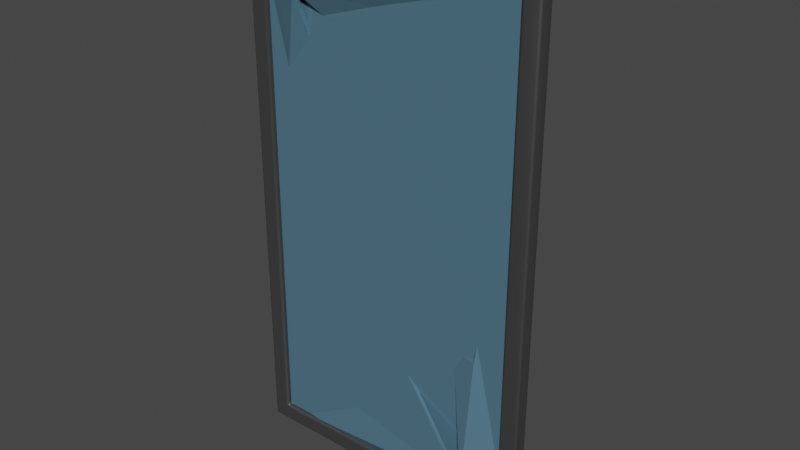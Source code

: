 # Source: window-1.blend  (saved by Blender 3.6.13; exported with 4.5.12 LTS)
import bpy
from mathutils import Matrix  # noqa: F401  (used for matrix-valued properties, if any)

bpy.ops.wm.read_factory_settings(use_empty=True)
scene = bpy.context.scene
scene.name = 'Scene'

# ---- collections
col_collection = bpy.data.collections.new('Collection'); scene.collection.children.link(col_collection)

# ---- materials (node trees are filled in below, after node groups)
mat_frame = bpy.data.materials.new('frame')
mat_frame.alpha_threshold = 0.0
mat_frame.use_transparent_shadow = False
mat_frame.roughness = 0.5
mat_frame.line_color = (0.0, 0.0, 0.0, 1.0)
mat_window = bpy.data.materials.new('window')
mat_window.use_transparent_shadow = False

# ---- node groups
ng_auto_smooth = bpy.data.node_groups.new('Auto Smooth', 'GeometryNodeTree')
_s = ng_auto_smooth.interface.new_socket(name='Geometry', in_out='OUTPUT', socket_type='NodeSocketGeometry')
_s = ng_auto_smooth.interface.new_socket(name='Geometry', in_out='INPUT', socket_type='NodeSocketGeometry')
_s = ng_auto_smooth.interface.new_socket(name='Angle', in_out='INPUT', socket_type='NodeSocketFloat')
_s.subtype = 'ANGLE'
_s.min_value = 0.0
_s.max_value = 3.142
ng_auto_smooth.is_modifier = True
_N = ng_auto_smooth.nodes; _L = ng_auto_smooth.links
n0 = _N.new('NodeGroupOutput'); n0.name = 'Group Output'; n0.location = (480, -100)
n1 = _N.new('NodeGroupInput'); n1.name = 'Group Input'; n1.location = (-420, -300)
n2 = _N.new('NodeGroupInput'); n2.name = 'Group Input.001'; n2.location = (-60, -100)
n3 = _N.new('GeometryNodeSetShadeSmooth'); n3.name = 'Set Shade Smooth'; n3.location = (120, -100)
n3.domain = 'EDGE'
n4 = _N.new('GeometryNodeSetShadeSmooth'); n4.name = 'Set Shade Smooth.001'; n4.location = (300, -100)
n5 = _N.new('GeometryNodeInputMeshEdgeAngle'); n5.name = 'Edge Angle'; n5.location = (-420, -220)
n6 = _N.new('GeometryNodeInputEdgeSmooth'); n6.name = 'Is Edge Smooth'; n6.location = (-60, -160)
n7 = _N.new('GeometryNodeInputShadeSmooth'); n7.name = 'Is Face Smooth'; n7.location = (-240, -340)
n8 = _N.new('FunctionNodeBooleanMath'); n8.name = 'Boolean Math'; n8.location = (-60, -220)
n9 = _N.new('FunctionNodeCompare'); n9.name = 'Compare'; n9.location = (-240, -180)
n9.operation = 'LESS_EQUAL'
_L.new(n5.outputs[0], n9.inputs[0])
_L.new(n4.outputs[0], n0.inputs[0])
_L.new(n1.outputs[1], n9.inputs[1])
_L.new(n9.outputs[0], n8.inputs[0])
_L.new(n7.outputs[0], n8.inputs[1])
_L.new(n2.outputs[0], n3.inputs[0])
_L.new(n6.outputs[0], n3.inputs[1])
_L.new(n3.outputs[0], n4.inputs[0])
_L.new(n8.outputs[0], n3.inputs[2])
n0.is_active_output = True

# ---- material node trees
mat_frame.use_nodes = True; mat_frame.node_tree.nodes.clear()
_N = mat_frame.node_tree.nodes; _L = mat_frame.node_tree.links
n0 = _N.new('ShaderNodeOutputMaterial'); n0.name = 'Material Output'; n0.location = (300, 300)
n1 = _N.new('ShaderNodeBsdfPrincipled'); n1.name = 'Principled BSDF'; n1.location = (10, 300)
n1.distribution = 'GGX'
n1.subsurface_method = 'RANDOM_WALK_SKIN'
n1.inputs[0].default_value = (0.07531, 0.07531, 0.07531, 1.0)
n1.inputs[1].default_value = 0.4486
n1.inputs[2].default_value = 0.4897
n1.inputs[3].default_value = 1.45
n1.inputs[27].default_value = (0.0, 0.0, 0.0, 1.0)
n1.inputs[28].default_value = 1.0
_L.new(n1.outputs[0], n0.inputs[0])
n0.is_active_output = True
mat_window.use_nodes = True; mat_window.node_tree.nodes.clear()
_N = mat_window.node_tree.nodes; _L = mat_window.node_tree.links
n0 = _N.new('ShaderNodeBsdfPrincipled'); n0.name = 'Principled BSDF'; n0.location = (10, 300)
n0.distribution = 'GGX'
n0.subsurface_method = 'RANDOM_WALK_SKIN'
n0.inputs[0].default_value = (0.1095, 0.2286, 0.3175, 1.0)
n0.inputs[1].default_value = 0.3014
n0.inputs[2].default_value = 0.0
n0.inputs[3].default_value = 1.45
n0.inputs[27].default_value = (0.0, 0.0, 0.0, 1.0)
n0.inputs[28].default_value = 1.0
n1 = _N.new('ShaderNodeOutputMaterial'); n1.name = 'Material Output'; n1.location = (300, 300)
_L.new(n0.outputs[0], n1.inputs[0])
n1.is_active_output = True

# ---- world
world_world = bpy.data.worlds.new('World'); scene.world = world_world
world_world.use_nodes = True; world_world.node_tree.nodes.clear()
_N = world_world.node_tree.nodes; _L = world_world.node_tree.links
n0 = _N.new('ShaderNodeOutputWorld'); n0.name = 'World Output'; n0.location = (300, 300)
n1 = _N.new('ShaderNodeBackground'); n1.name = 'Background'; n1.location = (10, 300)
n1.inputs[0].default_value = (0.05088, 0.05088, 0.05088, 1.0)
_L.new(n1.outputs[0], n0.inputs[0])
n0.is_active_output = True
world_world.color = (0.05088, 0.05088, 0.05088)
world_world.use_sun_shadow = False
world_world.sun_shadow_jitter_overblur = 0.0

# ---- meshes
me_cube = bpy.data.meshes.new('Cube')
me_cube.from_pydata([(2.0, 0.1, 7.0), (2.0, 0.1, 2.384e-07), (2.0, -0.1, 7.0), (2.0, -0.1, 2.384e-07), (-2.0, 0.1, 7.0), (-2.0, 0.1, 2.384e-07), (-2.0, -0.1, 7.0), (-2.0, -0.1, 2.384e-07), (-1.765, -0.1, 6.748), (1.765, -0.1, 6.748), (-1.765, -0.1, 0.2263), (1.765, -0.1, 0.2263), (1.765, 0.1, 6.748), (-1.765, 0.1, 6.748), (-1.765, 0.1, 0.2263), (1.765, 0.1, 0.2263)], [], [(11, 3, 2, 6, 7, 10, 8, 9), (10, 7, 3, 11), (7, 6, 4, 5), (5, 1, 3, 7), (1, 0, 2, 3), (5, 4, 0, 1, 15, 12, 13, 14), (1, 5, 14, 15), (9, 8, 13, 12), (13, 8, 10, 14), (14, 10, 11, 15), (9, 12, 15, 11), (6, 2, 0, 4)])
me_cube.polygons.foreach_set('use_smooth', [True] * 12)
_k = set([(0, 1), (1, 3), (1, 5), (2, 3), (3, 7), (4, 5), (5, 7), (6, 7), (8, 9), (8, 10), (8, 13), (9, 11), (9, 12), (10, 11), (10, 14), (11, 15), (12, 13), (12, 15), (13, 14), (14, 15)])
me_cube.attributes.new('sharp_edge', 'BOOLEAN', 'EDGE').data.foreach_set('value', [ (min(e.vertices), max(e.vertices)) in _k for e in me_cube.edges])
_k = {(0, 1): 1.0, (0, 2): 1.0, (2, 3): 1.0, (0, 4): 1.0, (4, 5): 1.0, (4, 6): 1.0, (6, 7): 1.0, (10, 11): 1.0, (8, 9): 1.0, (9, 11): 1.0, (5, 7): 1.0, (12, 13): 1.0, (10, 14): 1.0, (1, 3): 1.0, (9, 12): 1.0, (13, 14): 1.0, (1, 5): 1.0, (11, 15): 1.0, (12, 15): 1.0, (2, 6): 1.0, (14, 15): 1.0, (8, 10): 1.0, (8, 13): 1.0, (3, 7): 1.0}
me_cube.attributes.new('crease_edge', 'FLOAT', 'EDGE').data.foreach_set('value', [_k.get((min(e.vertices), max(e.vertices)), 0.0) for e in me_cube.edges])
_uv = me_cube.uv_layers.new(name='UVMap')
_uv.uv.foreach_set('vector', [0.3835, 0.7647, 0.375, 0.75, 0.625, 0.75, 0.625, 1.0, 0.375, 1.0, 0.3835, 0.9853, 0.6165, 0.9853, 0.6165, 0.7647, 0.3835, 0.9853, 0.375, 1.0, 0.375, 0.75, 0.3835, 0.7647, 0.375, 0.0, 0.625, 0.0, 0.625, 0.25, 0.375, 0.25, 0.125, 0.5, 0.375, 0.5, 0.375, 0.75, 0.125, 0.75, 0.375, 0.5, 0.625, 0.5, 0.625, 0.75, 0.375, 0.75, 0.375, 0.25, 0.625, 0.25, 0.625, 0.5, 0.375, 0.5, 0.3835, 0.4853, 0.6165, 0.4853, 0.6165, 0.2647, 0.3835, 0.2647, 0.375, 0.5, 0.375, 0.25, 0.3835, 0.2647, 0.3835, 0.4853, 0.625, 0.6475, 0.875, 0.6475, 0.875, 0.6025, 0.625, 0.6025, 0.625, 0.1475, 0.625, 0.1025, 0.375, 0.1025, 0.375, 0.1475, 0.125, 0.6025, 0.125, 0.6475, 0.375, 0.6475, 0.375, 0.6025, 0.625, 0.6475, 0.625, 0.6025, 0.375, 0.6025, 0.375, 0.6475, 0.0, 0.0, 1.0, 0.0, 1.0, 1.0, 0.0, 1.0])
me_cube.materials.append(mat_frame)
me_cube.use_mirror_vertex_groups = False
me_cube.update()
me_plane = bpy.data.meshes.new('Plane')
me_plane.from_pydata([(-1.892, -0.03168, 6.793), (1.892, -0.03168, 6.793), (-1.892, -0.03168, 0.1188), (1.892, -0.03168, 0.1188), (-1.892, 0.0156, 0.1188), (-1.892, 0.0156, 6.793), (1.892, 0.0156, 6.793), (1.892, 0.0156, 0.1188)], [], [(0, 2, 3, 1), (5, 6, 7, 4), (0, 1, 6, 5), (1, 3, 7, 6), (2, 0, 5, 4), (3, 2, 4, 7)])
_uv = me_plane.uv_layers.new(name='UVMap')
_uv.uv.foreach_set('vector', [0.0, 0.0, 0.0, 1.0, 1.0, 1.0, 1.0, 0.0, 0.0, 0.0, 1.0, 0.0, 1.0, 1.0, 0.0, 1.0, 0.0, 0.0, 1.0, 0.0, 1.0, 0.0, 0.0, 0.0, 1.0, 0.0, 1.0, 1.0, 1.0, 1.0, 1.0, 0.0, 0.0, 1.0, 0.0, 0.0, 0.0, 0.0, 0.0, 1.0, 1.0, 1.0, 0.0, 1.0, 0.0, 1.0, 1.0, 1.0])
me_plane.materials.append(mat_window)
me_plane.update()
me_plane_001 = bpy.data.meshes.new('Plane.001')
me_plane_001.from_pydata([(-1.892, -0.03177, 6.79), (1.785, -0.0632, 6.79), (-1.82, 0.003023, 0.1229), (1.867, -0.05298, 0.1319), (-1.817, 0.05147, 0.1231), (-1.892, 0.0155, 6.79), (1.786, -0.01789, 6.79), (1.867, -0.006339, 0.1323), (-1.579, 0.296, 2.426), (-1.581, 0.02178, 4.846), (-0.9854, 0.2547, 4.629), (-0.7207, 0.6941, 3.762), (-0.971, 0.03644, 0.7682), (-1.061, 0.3904, 2.708), (-0.005655, 0.05773, 1.959), (1.369, -0.3092, 0.6511), (-1.225, -0.1915, 6.213), (1.251, 0.1749, 6.13), (0.0595, 0.467, 5.063), (0.8421, 0.6744, 3.758), (0.9905, 0.4578, 4.672), (1.347, -0.07256, 2.269), (1.447, 0.4088, 4.969), (0.9985, 0.01026, 2.245), (-1.225, -0.1458, 6.214), (1.27, 0.2284, 6.164), (0.05915, 0.5085, 5.054), (0.9915, 0.06445, 2.247), (0.8527, 0.7189, 3.76), (1.344, -0.02417, 2.266), (1.453, 0.4538, 4.964), (0.9978, 0.4961, 4.666), (-1.575, 0.06884, 4.846), (-1.574, 0.3309, 2.421), (-0.9624, 0.2998, 4.627), (-0.7395, 0.7434, 3.763), (-0.9767, 0.08636, 0.7614), (-1.048, 0.4229, 2.704), (-0.003358, 0.111, 1.972), (1.361, -0.2658, 0.6568)], [], [(10, 9, 0, 1, 22, 20, 17, 18, 16), (19, 22, 1, 3, 2, 0, 9, 11, 8, 13, 12, 14, 15, 23, 21), (27, 39, 38, 36, 37, 33, 35, 32, 5, 4, 7, 6, 30, 28, 29), (34, 24, 26, 25, 31, 30, 6, 5, 32), (0, 5, 6, 1), (1, 6, 7, 3), (2, 4, 5, 0), (3, 7, 4, 2), (9, 10, 34, 32), (20, 22, 30, 31), (23, 15, 39, 27), (34, 10, 16, 24), (26, 18, 17, 25), (14, 12, 36, 38), (19, 21, 29, 28), (33, 8, 11, 35), (36, 12, 13, 37), (16, 18, 26, 24), (17, 20, 31, 25), (39, 15, 14, 38), (22, 19, 28, 30), (35, 11, 9, 32), (37, 13, 8, 33), (29, 21, 23, 27)])
me_plane_001.polygons.foreach_set('material_index', [0, 0, 0, 0, 0, 0, 0, 0, 11880, 11880, 11880, 11880, 11880, 11880, 11880, 11880, 11880, 11880, 11880, 11880, 11880, 11880, 11880, 11880])
_uv = me_plane_001.uv_layers.new(name='UVMap')
_uv.uv.foreach_set('vector', [0.2358, 0.3135, 0.1158, 0.2716, 0.0, 0.0, 1.0, 0.0, 0.8842, 0.2716, 0.7642, 0.3135, 0.6815, 0.07395, 0.5, 0.3135, 0.3079, 0.07395, 0.7642, 0.4692, 0.8842, 0.2716, 1.0, 0.0, 1.0, 1.0, 0.0, 1.0, 0.0, 0.0, 0.1158, 0.2716, 0.2358, 0.4692, 0.1158, 0.6669, 0.2358, 0.6249, 0.3079, 0.8645, 0.5, 0.6249, 0.6815, 0.8645, 0.7642, 0.6249, 0.8842, 0.6669, 0.7642, 0.6249, 0.6815, 0.8645, 0.5, 0.6249, 0.3079, 0.8645, 0.2358, 0.6249, 0.1158, 0.6669, 0.2358, 0.4692, 0.1158, 0.2716, 0.0, 0.0, 0.0, 1.0, 1.0, 1.0, 1.0, 0.0, 0.8842, 0.2716, 0.7642, 0.4692, 0.8842, 0.6669, 0.2358, 0.3135, 0.3079, 0.07395, 0.5, 0.3135, 0.6815, 0.07395, 0.7642, 0.3135, 0.8842, 0.2716, 1.0, 0.0, 0.0, 0.0, 0.1158, 0.2716, 0.0, 0.0, 0.0, 0.0, 1.0, 0.0, 1.0, 0.0, 1.0, 0.0, 1.0, 0.0, 1.0, 1.0, 1.0, 1.0, 0.0, 1.0, 0.0, 1.0, 0.0, 0.0, 0.0, 0.0, 1.0, 1.0, 1.0, 1.0, 0.0, 1.0, 0.0, 1.0, 0.5625, 0.121, 0.625, 0.121, 0.625, 0.127, 0.5625, 0.127, 0.625, 0.629, 0.5625, 0.629, 0.5625, 0.623, 0.625, 0.623, 0.375, 0.629, 0.309, 0.629, 0.309, 0.623, 0.375, 0.623, 0.875, 0.623, 0.875, 0.629, 0.8125, 0.629, 0.8125, 0.623, 0.75, 0.623, 0.75, 0.629, 0.691, 0.629, 0.691, 0.623, 0.25, 0.629, 0.1875, 0.629, 0.1875, 0.623, 0.25, 0.623, 0.5, 0.629, 0.4375, 0.629, 0.4375, 0.623, 0.5, 0.623, 0.4375, 0.127, 0.4375, 0.121, 0.5, 0.121, 0.5, 0.127, 0.1875, 0.623, 0.1875, 0.629, 0.125, 0.629, 0.125, 0.623, 0.8125, 0.629, 0.75, 0.629, 0.75, 0.623, 0.8125, 0.623, 0.691, 0.629, 0.625, 0.629, 0.625, 0.623, 0.691, 0.623, 0.309, 0.623, 0.309, 0.629, 0.25, 0.629, 0.25, 0.623, 0.5625, 0.629, 0.5, 0.629, 0.5, 0.623, 0.5625, 0.623, 0.5, 0.127, 0.5, 0.121, 0.5625, 0.121, 0.5625, 0.127, 0.375, 0.127, 0.375, 0.121, 0.4375, 0.121, 0.4375, 0.127, 0.4375, 0.623, 0.4375, 0.629, 0.375, 0.629, 0.375, 0.623])
me_plane_001.materials.append(mat_window)
me_plane_001.update()

# ---- objects
ob_frame = bpy.data.objects.new('frame', me_cube)
ob_window = bpy.data.objects.new('window', me_plane)
ob_window_broken = bpy.data.objects.new('window-broken', me_plane_001)

# ---- transforms, parenting, visibility, modifiers, constraints
ob_frame.location = (0.0, 0.0, 0.0)
ob_frame.lock_rotations_4d = False
ob_frame.empty_display_type = 'ARROWS'
ob_frame.lineart.crease_threshold = 0.0
_m = ob_frame.modifiers.new('Bevel', 'BEVEL')
_m.width = 0.03
_m.width_pct = 0.03
_m.segments = 4
_m = ob_frame.modifiers.new('Auto Smooth', 'NODES')
_m.node_group = ng_auto_smooth
_gi = [s.identifier for s in ng_auto_smooth.interface.items_tree if s.item_type == 'SOCKET' and s.in_out == 'INPUT']
_m[_gi[1]] = 1.047  # Angle
ob_window.location = (0.0, 0.0, 0.0)
ob_window_broken.location = (0.0, 0.0, 0.0)

# ---- collection membership
col_collection.objects.link(ob_frame)
col_collection.objects.link(ob_window)
col_collection.objects.link(ob_window_broken)

# ---- scene / render settings (as saved in the file)
scene.frame_start = 1; scene.frame_end = 250; scene.frame_set(1)
scene.render.engine = 'BLENDER_EEVEE_NEXT'
scene.cycles.sampling_pattern = 'TABULATED_SOBOL'
scene.view_settings.view_transform = 'Filmic'
bpy.context.view_layer.update()

# ---- added for rendering (the .blend has no active camera and no usable light): camera, sun
cam_auto = bpy.data.cameras.new('AutoCamera')
cam_auto.lens = 50.0
cam_auto.sensor_width = 36.0
cam_auto.clip_end = 1000.0
ob_auto_camera = bpy.data.objects.new('AutoCamera', cam_auto)
scene.collection.objects.link(ob_auto_camera)
ob_auto_camera.location = (7.52271, -8.81015, 9.51817)
ob_auto_camera.rotation_euler = (1.09748, -7.21219e-08, 0.694738)
scene.camera = ob_auto_camera
light_auto_sun = bpy.data.lights.new('AutoSun', 'SUN')
light_auto_sun.energy = 3.0
light_auto_sun.angle = 0.0523599
ob_auto_sun = bpy.data.objects.new('AutoSun', light_auto_sun)
scene.collection.objects.link(ob_auto_sun)
ob_auto_sun.rotation_euler = (0.872665, 0.174533, 0.523599)
bpy.context.view_layer.update()
